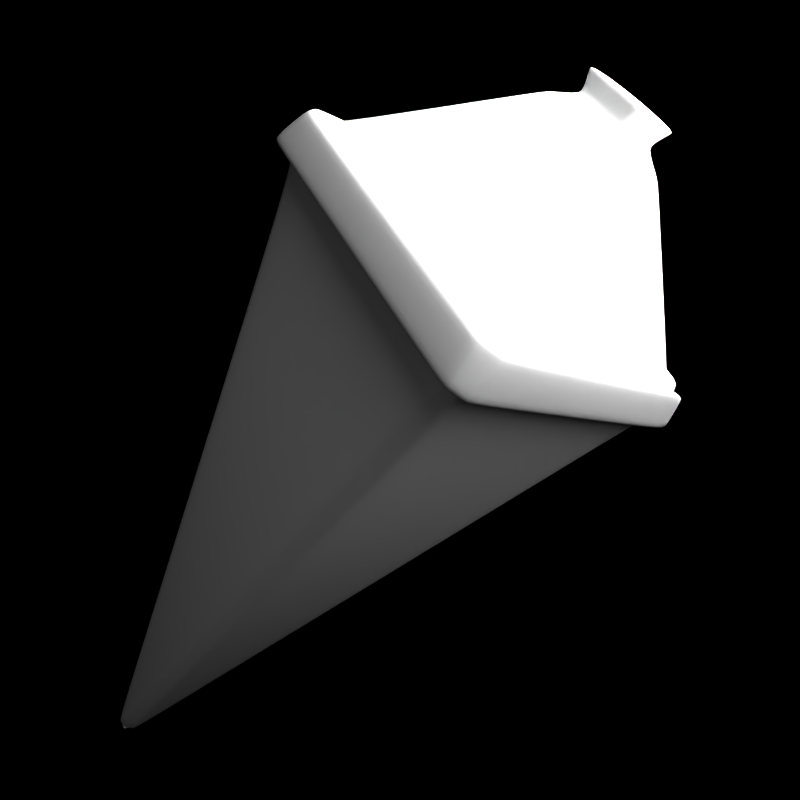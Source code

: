 # Source: BoneIcon.blend  (saved by Blender 2.49.2; exported with 4.5.12 LTS)
import bpy
from mathutils import Matrix  # noqa: F401  (used for matrix-valued properties, if any)

bpy.ops.wm.read_factory_settings(use_empty=True)
scene = bpy.context.scene
scene.name = 'Scene'

# ---- collections
col_collection_1 = bpy.data.collections.new('Collection 1'); scene.collection.children.link(col_collection_1)

# ---- materials (node trees are filled in below, after node groups)
mat_material_001 = bpy.data.materials.new('Material.001')
mat_material_001.alpha_threshold = 0.0
mat_material_001.diffuse_color = (1.0, 1.0, 1.0, 1.0)
mat_material_001.roughness = 0.5
mat_material_001.specular_intensity = 1.293
mat_material_001.line_color = (0.0, 0.0, 0.0, 1.0)

# ---- material node trees

# ---- world
world_world = bpy.data.worlds.new('World'); scene.world = world_world
world_world.color = (0.0, 0.0, 0.0)
world_world.use_sun_shadow = False
world_world.sun_shadow_jitter_overblur = 0.0
world_world.cycles.sampling_method = 'MANUAL'
world_world.cycles.sample_map_resolution = 256

# ---- cameras
cam_camera = bpy.data.cameras.new('Camera')
cam_camera.passepartout_alpha = 0.2
cam_camera.clip_end = 100.0
cam_camera.lens = 35.0
cam_camera.ortho_scale = 7.314
cam_camera.show_passepartout = False
cam_camera.show_safe_areas = True
cam_camera.dof.focus_distance = 0.0
cam_camera.dof.aperture_fstop = 128.0

# ---- lights
light_lamp = bpy.data.lights.new('Lamp', 'POINT')
light_lamp.transmission_factor = 0.0
light_lamp.energy = 124.1
light_lamp.shadow_buffer_clip_start = 0.5
light_lamp.shadow_soft_size = 1.0
light_lamp.shadow_maximum_resolution = 0.006
light_lamp.use_absolute_resolution = True
light_lamp.cycles.use_multiple_importance_sampling = False
light_spot = bpy.data.lights.new('Spot', 'POINT')
light_spot.transmission_factor = 0.0
light_spot.cutoff_distance = 30.0
light_spot.energy = 112.0
light_spot.shadow_buffer_clip_start = 1.001
light_spot.shadow_soft_size = 1.0
light_spot.shadow_maximum_resolution = 0.006
light_spot.use_absolute_resolution = True
light_spot.cycles.use_multiple_importance_sampling = False

# ---- meshes
me_cube_001 = bpy.data.meshes.new('Cube.001')
me_cube_001.from_pydata([(0.0114, 0.7629, -0.0607), (0.4842, -0.8808, -0.5361), (-0.4842, -0.8808, -0.5361), (-0.0114, 0.7629, -0.0607), (0.0114, 0.7629, 0.0607), (-0.0114, 0.7629, 0.0607), (-0.4842, -0.8808, 0.5361), (0.4842, -0.8808, 0.5361), (0.0607, 0.7629, -0.0114), (0.0607, 0.7629, 0.0114), (0.5361, -0.8808, 0.4842), (0.5361, -0.8808, -0.4842), (-0.5361, -0.8808, -0.4842), (-0.5361, -0.8808, 0.4842), (-0.0607, 0.7629, 0.0114), (-0.0607, 0.7629, -0.0114), (-5.937e-08, 0.8085, -9.55e-09), (-6.459e-08, 0.8085, -1.28e-08), (-5.462e-08, 0.8085, -1.28e-08), (-5.984e-08, 0.8085, -9.55e-09), (-0.5109, -0.9601, 0.4475), (-0.5109, -0.9601, -0.4475), (-0.1832, -1.223, -0.1198), (-0.1832, -1.223, 0.1198), (0.5109, -0.9601, -0.4475), (0.5109, -0.9601, 0.4475), (0.1832, -1.223, 0.1198), (0.1832, -1.223, -0.1198), (0.4475, -0.9601, 0.5109), (-0.4475, -0.9601, 0.5109), (-0.1198, -1.223, 0.1832), (0.1198, -1.223, 0.1832), (-0.4475, -0.9601, -0.5109), (0.4475, -0.9601, -0.5109), (0.1198, -1.223, -0.1832), (-0.1198, -1.223, -0.1832), (0.09418, -1.254, -0.09418), (0.09418, -1.254, 0.09418), (-0.09418, -1.254, 0.09418), (-0.09418, -1.254, -0.09418), (-0.5405, -0.8762, 0.5984), (-0.5984, -0.8762, 0.5405), (0.5405, -0.8762, 0.5984), (0.5984, -0.8762, 0.5405), (-0.5984, -0.8762, -0.5405), (-0.5704, -0.9647, -0.4996), (-0.5405, -0.8762, -0.5984), (-0.4996, -0.9647, -0.5704), (0.5405, -0.8762, -0.5984), (0.5984, -0.8762, -0.5405), (0.5704, -0.9647, -0.4996), (0.4996, -0.9647, -0.5704), (-0.5704, -0.9647, 0.4996), (-0.4996, -0.9647, 0.5704), (0.4996, -0.9647, 0.5704), (0.5704, -0.9647, 0.4996), (-0.1241, -1.303, 0.1241), (-0.1241, -1.303, -0.1241), (0.1241, -1.303, 0.1241), (0.1241, -1.303, -0.1241)], [], [(0, 1, 2, 3), (6, 7, 4, 5), (10, 11, 8, 9), (14, 15, 12, 13), (18, 19, 16, 17), (22, 23, 20, 21), (26, 27, 24, 25), (30, 31, 28, 29), (34, 35, 32, 33), (0, 8, 11, 1), (17, 0, 3, 18), (15, 3, 2, 12), (19, 5, 4, 16), (5, 14, 13, 6), (7, 10, 9, 4), (16, 9, 8, 17), (14, 19, 18, 15), (35, 22, 21, 32), (23, 30, 29, 20), (38, 23, 22, 39), (31, 26, 25, 28), (27, 34, 33, 24), (26, 37, 36, 27), (37, 31, 30, 38), (34, 36, 39, 35), (0, 17, 8), (2, 32, 21, 12), (3, 15, 18), (4, 9, 16), (5, 19, 14), (22, 35, 39), (23, 38, 30), (27, 36, 34), (26, 31, 37), (6, 13, 41, 40), (10, 7, 42, 43), (12, 21, 45, 44), (32, 2, 46, 47), (1, 11, 49, 48), (24, 33, 51, 50), (33, 32, 47, 51), (20, 29, 53, 52), (29, 28, 54, 53), (28, 25, 55, 54), (25, 24, 50, 55), (21, 20, 52, 45), (13, 12, 44, 41), (11, 10, 43, 49), (7, 6, 40, 42), (2, 1, 48, 46), (41, 52, 53, 40), (42, 54, 55, 43), (49, 50, 51, 48), (52, 41, 44, 45), (43, 55, 50, 49), (40, 53, 54, 42), (47, 46, 48, 51), (38, 39, 57, 56), (37, 38, 56, 58), (36, 37, 58, 59), (39, 36, 59, 57), (56, 57, 59, 58)])
me_cube_001.polygons.foreach_set('use_smooth', [True] * 62)
me_cube_001.materials.append(mat_material_001)
me_cube_001.use_remesh_preserve_volume = False
me_cube_001.use_remesh_preserve_attributes = False
me_cube_001.use_mirror_vertex_groups = False
me_cube_001.update()

# ---- objects
ob_lamp_001 = bpy.data.objects.new('Lamp.001', light_lamp)
ob_cube = bpy.data.objects.new('Cube', me_cube_001)
ob_lamp = bpy.data.objects.new('Lamp', light_spot)
ob_camera = bpy.data.objects.new('Camera', cam_camera)

# ---- transforms, parenting, visibility, modifiers, constraints
ob_lamp_001.location = (0.5593, 0.3925, 0.7956)
ob_lamp_001.lock_rotations_4d = False
ob_lamp_001.empty_display_type = 'ARROWS'
ob_lamp_001.lineart.crease_threshold = 0.0
ob_cube.location = (0.0, 0.0, 0.0)
ob_cube.rotation_euler = (-1.109, -0.432, 2.907)
ob_cube.scale = (0.3209, 0.5502, 0.3209)
ob_cube.lock_rotations_4d = False
ob_cube.empty_display_type = 'ARROWS'
ob_cube.lineart.crease_threshold = 0.0
_m = ob_cube.modifiers.new('Bevel', 'BEVEL')
_m.limit_method = 'NONE'
_m.spread = 0.0
_m = ob_cube.modifiers.new('Subsurf', 'SUBSURF')
_m.uv_smooth = 'PRESERVE_CORNERS'
_m.quality = 2
_m.show_only_control_edges = False
ob_lamp.location = (1.903, -3.132, 1.61)
ob_lamp.rotation_euler = (0.6503, 0.05522, 1.866)
ob_lamp.lock_rotations_4d = False
ob_lamp.empty_display_type = 'ARROWS'
ob_lamp.color = (0.0, 0.0, 0.0, 0.0)
ob_lamp.lineart.crease_threshold = 0.0
ob_camera.location = (0.7427, -0.4299, 0.6537)
ob_camera.rotation_euler = (1.109, 0.01082, 0.8149)
ob_camera.lock_rotations_4d = False
ob_camera.empty_display_type = 'ARROWS'
ob_camera.color = (0.0, 0.0, 0.0, 0.0)
ob_camera.display_type = 'WIRE'
ob_camera.lineart.crease_threshold = 0.0

# ---- collection membership
col_collection_1.objects.link(ob_lamp_001)
col_collection_1.objects.link(ob_cube)
col_collection_1.objects.link(ob_lamp)
col_collection_1.objects.link(ob_camera)

# ---- scene / render settings (as saved in the file)
scene.camera = ob_camera
scene.frame_start = 1; scene.frame_end = 250; scene.frame_set(1)
scene.render.engine = 'BLENDER_EEVEE_NEXT'
scene.render.image_settings.compression = 90
scene.render.resolution_x = 32
scene.render.resolution_y = 32
scene.render.pixel_aspect_x = 100.0
scene.render.pixel_aspect_y = 100.0
scene.render.fps = 25
scene.render.dither_intensity = 0.0
scene.render.use_compositing = False
scene.render.use_sequencer = False
scene.render.bake_margin = 2
scene.render.bake_bias = 0.0
scene.render.use_stamp_time = False
scene.render.use_stamp_date = False
scene.render.use_stamp_frame = False
scene.render.use_stamp_camera = False
scene.render.use_stamp_scene = False
scene.render.use_stamp_filename = False
scene.render.use_stamp_render_time = False
scene.render.stamp_font_size = 0
scene.cycles.use_denoising = False
scene.cycles.samples = 10
scene.cycles.sampling_pattern = 'TABULATED_SOBOL'
scene.cycles.light_sampling_threshold = 0.0
scene.cycles.use_adaptive_sampling = False
scene.cycles.use_light_tree = False
scene.cycles.blur_glossy = 0.0
scene.cycles.volume_bounces = 1
scene.cycles.pixel_filter_type = 'GAUSSIAN'
scene.cycles.sample_clamp_indirect = 0.0
scene.view_settings.view_transform = 'Raw'
bpy.context.view_layer.update()
